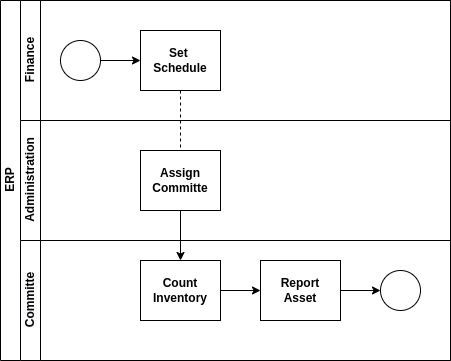

The diagram above was exported from draw.io. Its source (the exported page's mxGraphModel, read from the mxfile embedded in the PNG):
<mxGraphModel dx="1422" dy="998" grid="1" gridSize="10" guides="1" tooltips="1" connect="1" arrows="1" fold="1" page="1" pageScale="1" pageWidth="827" pageHeight="1169" math="0" shadow="0">
  <root>
    <mxCell id="0" />
    <mxCell id="1" parent="0" />
    <mxCell id="dNxyNK7c78bLwvsdeMH5-19" value="ERP" style="swimlane;html=1;childLayout=stackLayout;resizeParent=1;resizeParentMax=0;horizontal=0;startSize=20;horizontalStack=0;" parent="1" vertex="1">
      <mxGeometry x="120" y="120" width="450" height="360" as="geometry" />
    </mxCell>
    <mxCell id="dNxyNK7c78bLwvsdeMH5-27" value="" style="edgeStyle=orthogonalEdgeStyle;rounded=0;orthogonalLoop=1;jettySize=auto;html=1;dashed=1;endArrow=none;endFill=0;" parent="dNxyNK7c78bLwvsdeMH5-19" source="dNxyNK7c78bLwvsdeMH5-24" target="dNxyNK7c78bLwvsdeMH5-26" edge="1">
      <mxGeometry relative="1" as="geometry" />
    </mxCell>
    <mxCell id="dNxyNK7c78bLwvsdeMH5-20" value="Finance" style="swimlane;html=1;startSize=20;horizontal=0;" parent="dNxyNK7c78bLwvsdeMH5-19" vertex="1">
      <mxGeometry x="20" width="430" height="120" as="geometry" />
    </mxCell>
    <mxCell id="dNxyNK7c78bLwvsdeMH5-25" value="" style="edgeStyle=orthogonalEdgeStyle;rounded=0;orthogonalLoop=1;jettySize=auto;html=1;" parent="dNxyNK7c78bLwvsdeMH5-20" source="dNxyNK7c78bLwvsdeMH5-23" target="dNxyNK7c78bLwvsdeMH5-24" edge="1">
      <mxGeometry relative="1" as="geometry" />
    </mxCell>
    <mxCell id="dNxyNK7c78bLwvsdeMH5-23" value="" style="ellipse;whiteSpace=wrap;html=1;" parent="dNxyNK7c78bLwvsdeMH5-20" vertex="1">
      <mxGeometry x="40" y="40" width="40" height="40" as="geometry" />
    </mxCell>
    <mxCell id="dNxyNK7c78bLwvsdeMH5-24" value="&lt;b&gt;Set &lt;br&gt;Schedule&lt;/b&gt;" style="rounded=0;whiteSpace=wrap;html=1;fontFamily=Helvetica;fontSize=12;fontColor=#000000;align=center;" parent="dNxyNK7c78bLwvsdeMH5-20" vertex="1">
      <mxGeometry x="120" y="30" width="80" height="60" as="geometry" />
    </mxCell>
    <mxCell id="dNxyNK7c78bLwvsdeMH5-21" value="Administration" style="swimlane;html=1;startSize=20;horizontal=0;" parent="dNxyNK7c78bLwvsdeMH5-19" vertex="1">
      <mxGeometry x="20" y="120" width="430" height="120" as="geometry">
        <mxRectangle x="20" y="120" width="430" height="20" as="alternateBounds" />
      </mxGeometry>
    </mxCell>
    <mxCell id="dNxyNK7c78bLwvsdeMH5-26" value="&lt;b&gt;Assign Committe&lt;/b&gt;" style="rounded=0;whiteSpace=wrap;html=1;fontFamily=Helvetica;fontSize=12;fontColor=#000000;align=center;" parent="dNxyNK7c78bLwvsdeMH5-21" vertex="1">
      <mxGeometry x="120" y="30" width="80" height="60" as="geometry" />
    </mxCell>
    <mxCell id="dNxyNK7c78bLwvsdeMH5-22" value="&lt;b style=&quot;background-color: rgb(248, 249, 250);&quot;&gt;Committe&lt;/b&gt;" style="swimlane;html=1;startSize=20;horizontal=0;" parent="dNxyNK7c78bLwvsdeMH5-19" vertex="1">
      <mxGeometry x="20" y="240" width="430" height="120" as="geometry" />
    </mxCell>
    <mxCell id="dNxyNK7c78bLwvsdeMH5-37" value="" style="edgeStyle=orthogonalEdgeStyle;rounded=0;orthogonalLoop=1;jettySize=auto;html=1;endArrow=classic;endFill=1;entryX=0;entryY=0.5;entryDx=0;entryDy=0;" parent="dNxyNK7c78bLwvsdeMH5-22" source="dNxyNK7c78bLwvsdeMH5-34" target="dNxyNK7c78bLwvsdeMH5-32" edge="1">
      <mxGeometry relative="1" as="geometry">
        <mxPoint x="360" y="50" as="targetPoint" />
      </mxGeometry>
    </mxCell>
    <mxCell id="dNxyNK7c78bLwvsdeMH5-34" value="Report&lt;br&gt;Asset" style="rounded=0;whiteSpace=wrap;html=1;fontFamily=Helvetica;fontSize=12;fontColor=#000000;align=center;fontStyle=1" parent="dNxyNK7c78bLwvsdeMH5-22" vertex="1">
      <mxGeometry x="240" y="20" width="80" height="60" as="geometry" />
    </mxCell>
    <mxCell id="oWhjkrvf-TqTb98rHEv1-4" style="edgeStyle=orthogonalEdgeStyle;rounded=0;orthogonalLoop=1;jettySize=auto;html=1;exitX=1;exitY=0.5;exitDx=0;exitDy=0;entryX=0;entryY=0.5;entryDx=0;entryDy=0;" edge="1" parent="dNxyNK7c78bLwvsdeMH5-22" source="oWhjkrvf-TqTb98rHEv1-1" target="dNxyNK7c78bLwvsdeMH5-34">
      <mxGeometry relative="1" as="geometry" />
    </mxCell>
    <mxCell id="oWhjkrvf-TqTb98rHEv1-1" value="Count&lt;br&gt;Inventory" style="rounded=0;whiteSpace=wrap;html=1;fontFamily=Helvetica;fontSize=12;fontColor=#000000;align=center;fontStyle=1" vertex="1" parent="dNxyNK7c78bLwvsdeMH5-22">
      <mxGeometry x="120" y="20" width="80" height="60" as="geometry" />
    </mxCell>
    <mxCell id="dNxyNK7c78bLwvsdeMH5-32" value="" style="ellipse;whiteSpace=wrap;html=1;" parent="dNxyNK7c78bLwvsdeMH5-22" vertex="1">
      <mxGeometry x="360" y="30" width="40" height="40" as="geometry" />
    </mxCell>
    <mxCell id="oWhjkrvf-TqTb98rHEv1-3" style="edgeStyle=orthogonalEdgeStyle;rounded=0;orthogonalLoop=1;jettySize=auto;html=1;exitX=0.5;exitY=1;exitDx=0;exitDy=0;entryX=0.5;entryY=0;entryDx=0;entryDy=0;" edge="1" parent="dNxyNK7c78bLwvsdeMH5-19" source="dNxyNK7c78bLwvsdeMH5-26" target="oWhjkrvf-TqTb98rHEv1-1">
      <mxGeometry relative="1" as="geometry" />
    </mxCell>
  </root>
</mxGraphModel>